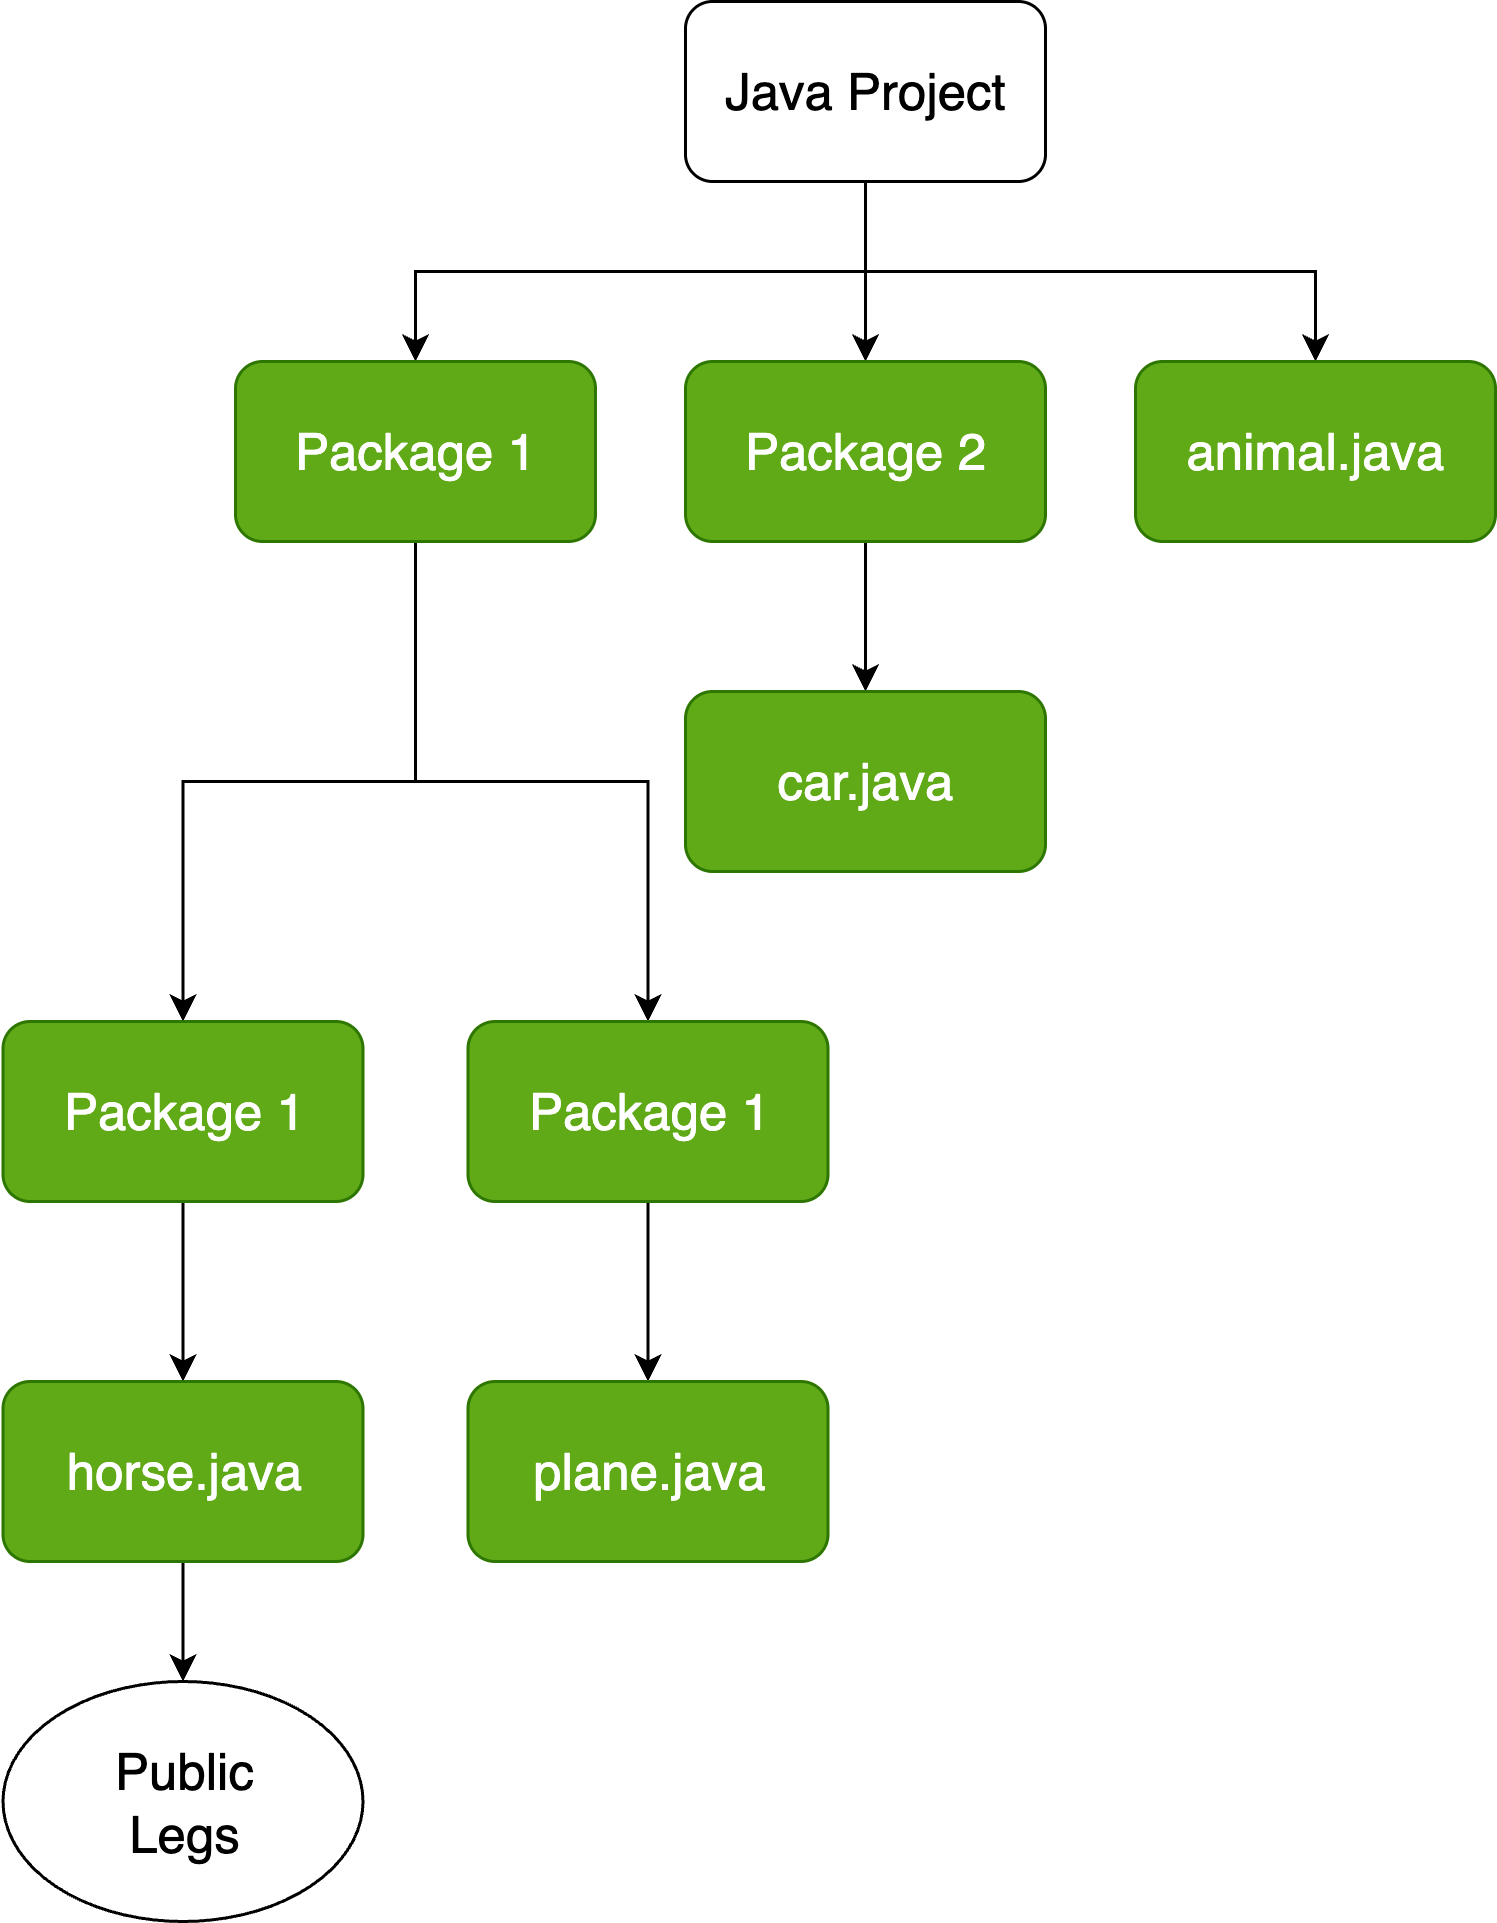

The diagram above was exported from draw.io. Its source (the exported page's mxGraphModel, read from the mxfile embedded in the PNG):
<mxGraphModel dx="2440" dy="1390" grid="1" gridSize="10" guides="1" tooltips="1" connect="1" arrows="1" fold="1" page="1" pageScale="1" pageWidth="850" pageHeight="1100" math="0" shadow="0">
  <root>
    <mxCell id="0" />
    <mxCell id="1" parent="0" />
    <mxCell id="2" style="edgeStyle=orthogonalEdgeStyle;rounded=0;orthogonalLoop=1;jettySize=auto;html=1;entryX=0.5;entryY=0;entryDx=0;entryDy=0;fontSize=17;" edge="1" source="5" target="8" parent="1">
      <mxGeometry relative="1" as="geometry">
        <Array as="points">
          <mxPoint x="460" y="170" />
          <mxPoint x="310" y="170" />
        </Array>
      </mxGeometry>
    </mxCell>
    <mxCell id="3" style="edgeStyle=orthogonalEdgeStyle;rounded=0;orthogonalLoop=1;jettySize=auto;html=1;entryX=0.5;entryY=0;entryDx=0;entryDy=0;fontSize=17;" edge="1" source="5" target="10" parent="1">
      <mxGeometry relative="1" as="geometry" />
    </mxCell>
    <mxCell id="4" style="edgeStyle=orthogonalEdgeStyle;rounded=0;orthogonalLoop=1;jettySize=auto;html=1;entryX=0.5;entryY=0;entryDx=0;entryDy=0;fontSize=17;" edge="1" source="5" target="11" parent="1">
      <mxGeometry relative="1" as="geometry">
        <Array as="points">
          <mxPoint x="460" y="170" />
          <mxPoint x="610" y="170" />
        </Array>
      </mxGeometry>
    </mxCell>
    <mxCell id="5" value="Java Project" style="rounded=1;whiteSpace=wrap;html=1;fontSize=17;" vertex="1" parent="1">
      <mxGeometry x="400" y="80" width="120" height="60" as="geometry" />
    </mxCell>
    <mxCell id="6" style="edgeStyle=orthogonalEdgeStyle;rounded=0;orthogonalLoop=1;jettySize=auto;html=1;entryX=0.5;entryY=0;entryDx=0;entryDy=0;fontSize=17;" edge="1" source="8" target="13" parent="1">
      <mxGeometry relative="1" as="geometry" />
    </mxCell>
    <mxCell id="7" style="edgeStyle=orthogonalEdgeStyle;rounded=0;orthogonalLoop=1;jettySize=auto;html=1;entryX=0.5;entryY=0;entryDx=0;entryDy=0;fontSize=17;" edge="1" source="8" target="15" parent="1">
      <mxGeometry relative="1" as="geometry" />
    </mxCell>
    <mxCell id="8" value="Package 1" style="rounded=1;whiteSpace=wrap;html=1;fontSize=17;fillColor=#60a917;fontColor=#ffffff;strokeColor=#2D7600;" vertex="1" parent="1">
      <mxGeometry x="250" y="200" width="120" height="60" as="geometry" />
    </mxCell>
    <mxCell id="9" style="edgeStyle=orthogonalEdgeStyle;rounded=0;orthogonalLoop=1;jettySize=auto;html=1;entryX=0.5;entryY=0;entryDx=0;entryDy=0;fontSize=17;" edge="1" source="10" target="16" parent="1">
      <mxGeometry relative="1" as="geometry" />
    </mxCell>
    <mxCell id="10" value="Package 2" style="rounded=1;whiteSpace=wrap;html=1;fontSize=17;fillColor=#60a917;fontColor=#ffffff;strokeColor=#2D7600;" vertex="1" parent="1">
      <mxGeometry x="400" y="200" width="120" height="60" as="geometry" />
    </mxCell>
    <mxCell id="11" value="animal.java" style="rounded=1;whiteSpace=wrap;html=1;fontSize=17;fillColor=#60a917;fontColor=#ffffff;strokeColor=#2D7600;" vertex="1" parent="1">
      <mxGeometry x="550" y="200" width="120" height="60" as="geometry" />
    </mxCell>
    <mxCell id="12" style="edgeStyle=orthogonalEdgeStyle;rounded=0;orthogonalLoop=1;jettySize=auto;html=1;entryX=0.5;entryY=0;entryDx=0;entryDy=0;fontSize=17;" edge="1" source="13" target="18" parent="1">
      <mxGeometry relative="1" as="geometry" />
    </mxCell>
    <mxCell id="13" value="Package 1" style="rounded=1;whiteSpace=wrap;html=1;fontSize=17;fillColor=#60a917;fontColor=#ffffff;strokeColor=#2D7600;" vertex="1" parent="1">
      <mxGeometry x="172.5" y="420" width="120" height="60" as="geometry" />
    </mxCell>
    <mxCell id="14" style="edgeStyle=orthogonalEdgeStyle;rounded=0;orthogonalLoop=1;jettySize=auto;html=1;entryX=0.5;entryY=0;entryDx=0;entryDy=0;fontSize=17;" edge="1" source="15" target="19" parent="1">
      <mxGeometry relative="1" as="geometry" />
    </mxCell>
    <mxCell id="15" value="Package 1" style="rounded=1;whiteSpace=wrap;html=1;fontSize=17;fillColor=#60a917;fontColor=#ffffff;strokeColor=#2D7600;" vertex="1" parent="1">
      <mxGeometry x="327.5" y="420" width="120" height="60" as="geometry" />
    </mxCell>
    <mxCell id="16" value="car.java" style="rounded=1;whiteSpace=wrap;html=1;fontSize=17;fillColor=#60a917;fontColor=#ffffff;strokeColor=#2D7600;" vertex="1" parent="1">
      <mxGeometry x="400" y="310" width="120" height="60" as="geometry" />
    </mxCell>
    <mxCell id="17" style="edgeStyle=orthogonalEdgeStyle;rounded=0;orthogonalLoop=1;jettySize=auto;html=1;" edge="1" source="18" target="20" parent="1">
      <mxGeometry relative="1" as="geometry" />
    </mxCell>
    <mxCell id="18" value="horse.java" style="rounded=1;whiteSpace=wrap;html=1;fontSize=17;fillColor=#60a917;fontColor=#ffffff;strokeColor=#2D7600;" vertex="1" parent="1">
      <mxGeometry x="172.5" y="540" width="120" height="60" as="geometry" />
    </mxCell>
    <mxCell id="19" value="plane.java" style="rounded=1;whiteSpace=wrap;html=1;fontSize=17;fillColor=#60a917;fontColor=#ffffff;strokeColor=#2D7600;" vertex="1" parent="1">
      <mxGeometry x="327.5" y="540" width="120" height="60" as="geometry" />
    </mxCell>
    <mxCell id="20" value="Public&lt;div&gt;Legs&lt;/div&gt;" style="ellipse;whiteSpace=wrap;html=1;fontSize=17;" vertex="1" parent="1">
      <mxGeometry x="172.5" y="640" width="120" height="80" as="geometry" />
    </mxCell>
  </root>
</mxGraphModel>